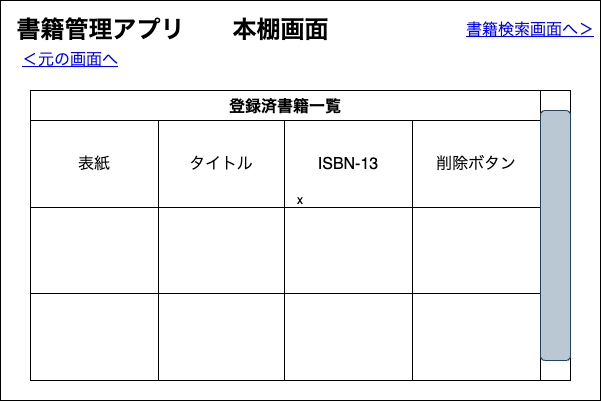

The diagram above was exported from draw.io. Its source (the exported page's mxGraphModel, read from the mxfile embedded in the PNG):
<mxGraphModel dx="676" dy="614" grid="1" gridSize="10" guides="1" tooltips="1" connect="1" arrows="1" fold="1" page="1" pageScale="1" pageWidth="827" pageHeight="1169" math="0" shadow="0">
  <root>
    <mxCell id="0" />
    <mxCell id="1" parent="0" />
    <mxCell id="2" value="x" style="rounded=0;whiteSpace=wrap;html=1;" vertex="1" parent="1">
      <mxGeometry x="90" y="110" width="600" height="400" as="geometry" />
    </mxCell>
    <mxCell id="3" value="本棚画面" style="text;strokeColor=none;fillColor=none;html=1;fontSize=24;fontStyle=1;verticalAlign=middle;align=center;" vertex="1" parent="1">
      <mxGeometry x="320" y="120" width="100" height="40" as="geometry" />
    </mxCell>
    <mxCell id="4" value="書籍管理アプリ" style="text;strokeColor=none;fillColor=none;html=1;fontSize=24;fontStyle=1;verticalAlign=middle;align=center;" vertex="1" parent="1">
      <mxGeometry x="140" y="120" width="100" height="40" as="geometry" />
    </mxCell>
    <mxCell id="8" value="登録済書籍一覧" style="shape=table;startSize=30;container=1;collapsible=0;childLayout=tableLayout;fontStyle=1;align=center;fontSize=16;" vertex="1" parent="1">
      <mxGeometry x="120" y="200" width="510" height="290" as="geometry" />
    </mxCell>
    <mxCell id="9" value="" style="shape=tableRow;horizontal=0;startSize=0;swimlaneHead=0;swimlaneBody=0;top=0;left=0;bottom=0;right=0;collapsible=0;dropTarget=0;fillColor=none;points=[[0,0.5],[1,0.5]];portConstraint=eastwest;fontSize=16;" vertex="1" parent="8">
      <mxGeometry y="30" width="510" height="87" as="geometry" />
    </mxCell>
    <mxCell id="10" value="表紙" style="shape=partialRectangle;html=1;whiteSpace=wrap;connectable=0;fillColor=none;top=0;left=0;bottom=0;right=0;overflow=hidden;fontSize=16;" vertex="1" parent="9">
      <mxGeometry width="128" height="87" as="geometry">
        <mxRectangle width="128" height="87" as="alternateBounds" />
      </mxGeometry>
    </mxCell>
    <mxCell id="11" value="タイトル" style="shape=partialRectangle;html=1;whiteSpace=wrap;connectable=0;fillColor=none;top=0;left=0;bottom=0;right=0;overflow=hidden;fontSize=16;" vertex="1" parent="9">
      <mxGeometry x="128" width="126" height="87" as="geometry">
        <mxRectangle width="126" height="87" as="alternateBounds" />
      </mxGeometry>
    </mxCell>
    <mxCell id="12" value="ISBN-13" style="shape=partialRectangle;html=1;whiteSpace=wrap;connectable=0;fillColor=none;top=0;left=0;bottom=0;right=0;overflow=hidden;fontSize=16;" vertex="1" parent="9">
      <mxGeometry x="254" width="128" height="87" as="geometry">
        <mxRectangle width="128" height="87" as="alternateBounds" />
      </mxGeometry>
    </mxCell>
    <mxCell id="13" value="削除ボタン" style="shape=partialRectangle;html=1;whiteSpace=wrap;connectable=0;fillColor=none;top=0;left=0;bottom=0;right=0;overflow=hidden;fontSize=16;" vertex="1" parent="9">
      <mxGeometry x="382" width="128" height="87" as="geometry">
        <mxRectangle width="128" height="87" as="alternateBounds" />
      </mxGeometry>
    </mxCell>
    <mxCell id="14" value="" style="shape=tableRow;horizontal=0;startSize=0;swimlaneHead=0;swimlaneBody=0;top=0;left=0;bottom=0;right=0;collapsible=0;dropTarget=0;fillColor=none;points=[[0,0.5],[1,0.5]];portConstraint=eastwest;fontSize=16;" vertex="1" parent="8">
      <mxGeometry y="117" width="510" height="86" as="geometry" />
    </mxCell>
    <mxCell id="15" value="" style="shape=partialRectangle;html=1;whiteSpace=wrap;connectable=0;fillColor=none;top=0;left=0;bottom=0;right=0;overflow=hidden;fontSize=16;" vertex="1" parent="14">
      <mxGeometry width="128" height="86" as="geometry">
        <mxRectangle width="128" height="86" as="alternateBounds" />
      </mxGeometry>
    </mxCell>
    <mxCell id="16" value="" style="shape=partialRectangle;html=1;whiteSpace=wrap;connectable=0;fillColor=none;top=0;left=0;bottom=0;right=0;overflow=hidden;fontSize=16;" vertex="1" parent="14">
      <mxGeometry x="128" width="126" height="86" as="geometry">
        <mxRectangle width="126" height="86" as="alternateBounds" />
      </mxGeometry>
    </mxCell>
    <mxCell id="17" value="" style="shape=partialRectangle;html=1;whiteSpace=wrap;connectable=0;fillColor=none;top=0;left=0;bottom=0;right=0;overflow=hidden;fontSize=16;" vertex="1" parent="14">
      <mxGeometry x="254" width="128" height="86" as="geometry">
        <mxRectangle width="128" height="86" as="alternateBounds" />
      </mxGeometry>
    </mxCell>
    <mxCell id="18" style="shape=partialRectangle;html=1;whiteSpace=wrap;connectable=0;fillColor=none;top=0;left=0;bottom=0;right=0;overflow=hidden;fontSize=16;" vertex="1" parent="14">
      <mxGeometry x="382" width="128" height="86" as="geometry">
        <mxRectangle width="128" height="86" as="alternateBounds" />
      </mxGeometry>
    </mxCell>
    <mxCell id="19" value="" style="shape=tableRow;horizontal=0;startSize=0;swimlaneHead=0;swimlaneBody=0;top=0;left=0;bottom=0;right=0;collapsible=0;dropTarget=0;fillColor=none;points=[[0,0.5],[1,0.5]];portConstraint=eastwest;fontSize=16;" vertex="1" parent="8">
      <mxGeometry y="203" width="510" height="87" as="geometry" />
    </mxCell>
    <mxCell id="20" value="" style="shape=partialRectangle;html=1;whiteSpace=wrap;connectable=0;fillColor=none;top=0;left=0;bottom=0;right=0;overflow=hidden;fontSize=16;" vertex="1" parent="19">
      <mxGeometry width="128" height="87" as="geometry">
        <mxRectangle width="128" height="87" as="alternateBounds" />
      </mxGeometry>
    </mxCell>
    <mxCell id="21" value="" style="shape=partialRectangle;html=1;whiteSpace=wrap;connectable=0;fillColor=none;top=0;left=0;bottom=0;right=0;overflow=hidden;fontSize=16;" vertex="1" parent="19">
      <mxGeometry x="128" width="126" height="87" as="geometry">
        <mxRectangle width="126" height="87" as="alternateBounds" />
      </mxGeometry>
    </mxCell>
    <mxCell id="22" value="" style="shape=partialRectangle;html=1;whiteSpace=wrap;connectable=0;fillColor=none;top=0;left=0;bottom=0;right=0;overflow=hidden;fontSize=16;" vertex="1" parent="19">
      <mxGeometry x="254" width="128" height="87" as="geometry">
        <mxRectangle width="128" height="87" as="alternateBounds" />
      </mxGeometry>
    </mxCell>
    <mxCell id="23" style="shape=partialRectangle;html=1;whiteSpace=wrap;connectable=0;fillColor=none;top=0;left=0;bottom=0;right=0;overflow=hidden;fontSize=16;" vertex="1" parent="19">
      <mxGeometry x="382" width="128" height="87" as="geometry">
        <mxRectangle width="128" height="87" as="alternateBounds" />
      </mxGeometry>
    </mxCell>
    <mxCell id="24" value="" style="rounded=0;whiteSpace=wrap;html=1;fontSize=16;align=center;" vertex="1" parent="1">
      <mxGeometry x="630" y="200" width="30" height="290" as="geometry" />
    </mxCell>
    <mxCell id="25" value="" style="rounded=1;whiteSpace=wrap;html=1;fontSize=16;direction=south;fillColor=#bac8d3;strokeColor=#23445d;" vertex="1" parent="1">
      <mxGeometry x="630" y="220" width="30" height="250" as="geometry" />
    </mxCell>
    <UserObject label="＜元の画面へ" link="https://www.draw.io" id="26">
      <mxCell style="text;html=1;strokeColor=none;fillColor=none;whiteSpace=wrap;align=center;verticalAlign=middle;fontColor=#0000EE;fontStyle=4;fontSize=16;" vertex="1" parent="1">
        <mxGeometry x="100" y="150" width="120" height="40" as="geometry" />
      </mxCell>
    </UserObject>
    <UserObject label="書籍検索画面へ＞" link="https://www.draw.io" id="27">
      <mxCell style="text;html=1;strokeColor=none;fillColor=none;whiteSpace=wrap;align=center;verticalAlign=middle;fontColor=#0000EE;fontStyle=4;fontSize=16;" vertex="1" parent="1">
        <mxGeometry x="550" y="120" width="140" height="40" as="geometry" />
      </mxCell>
    </UserObject>
  </root>
</mxGraphModel>